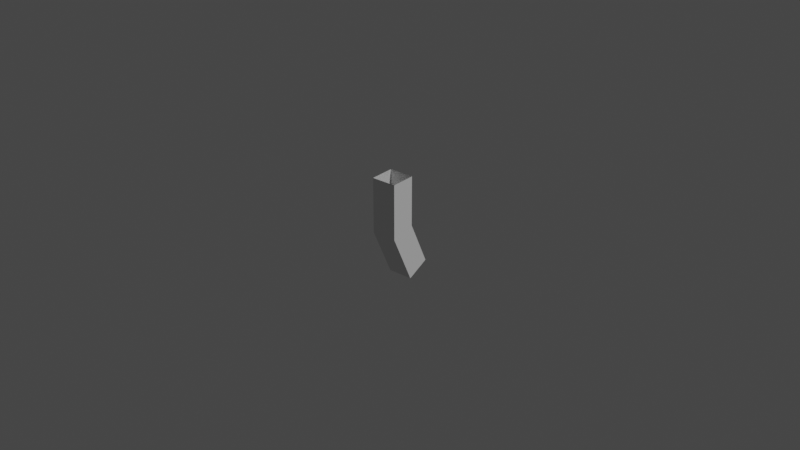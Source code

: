 # Source: generic_trigger.blend  (saved by Blender 3.3.6; exported with 4.5.12 LTS)
import bpy
from mathutils import Matrix  # noqa: F401  (used for matrix-valued properties, if any)

bpy.ops.wm.read_factory_settings(use_empty=True)
scene = bpy.context.scene
scene.name = 'Scene'

# ---- collections
col_collection = bpy.data.collections.new('Collection'); scene.collection.children.link(col_collection)

# ---- world
world_world = bpy.data.worlds.new('World'); scene.world = world_world
world_world.use_nodes = True; world_world.node_tree.nodes.clear()
_N = world_world.node_tree.nodes; _L = world_world.node_tree.links
n0 = _N.new('ShaderNodeOutputWorld'); n0.name = 'World Output'; n0.location = (300, 300)
n1 = _N.new('ShaderNodeBackground'); n1.name = 'Background'; n1.location = (10, 300)
n1.inputs[0].default_value = (0.05088, 0.05088, 0.05088, 1.0)
_L.new(n1.outputs[0], n0.inputs[0])
n0.is_active_output = True
world_world.color = (0.05088, 0.05088, 0.05088)
world_world.use_sun_shadow = False
world_world.sun_shadow_jitter_overblur = 0.0

# ---- lights
light_light = bpy.data.lights.new('Light', 'POINT')
light_light.transmission_factor = 0.0
light_light.energy = 1000.0
light_light.shadow_soft_size = 0.1
light_light.shadow_maximum_resolution = 0.006
light_light.use_absolute_resolution = True

# ---- meshes
me_cube = bpy.data.meshes.new('Cube')
me_cube.from_pydata([(-0.003906, -0.003906, -0.01736), (-0.003906, -0.003906, 0.0), (-0.003906, 0.003906, 0.0), (0.003906, -0.003906, -0.01736), (0.003906, -0.003906, 0.0), (0.003906, 0.003906, -0.01563), (0.003906, 0.003906, 0.0), (-0.003906, 0.003429, -0.03309), (-0.003906, 0.01051, -0.02979), (-0.003906, 0.003905, -0.01562), (0.003906, 0.003429, -0.03309), (0.003906, 0.01051, -0.02979)], [], [(0, 1, 2, 9), (9, 2, 6, 5), (5, 6, 4, 3), (3, 4, 1, 0), (7, 0, 9, 8), (8, 9, 5, 11), (11, 5, 3, 10), (10, 3, 0, 7), (8, 11, 10, 7)])
_uv = me_cube.uv_layers.new(name='UVMap')
_uv.uv.foreach_set('vector', [0.09984, 0.8182, 0.09983, 0.6032, 0.2248, 0.6032, 0.2248, 0.7967, 0.2994, 0.7967, 0.2994, 0.6032, 0.4244, 0.6032, 0.4244, 0.7967, 0.4911, 0.7967, 0.4911, 0.6032, 0.6161, 0.6032, 0.6161, 0.8182, 0.8182, 0.7998, 0.8182, 0.6152, 0.9013, 0.6152, 0.9013, 0.7998, 0.6124, 0.3319, 0.6124, 0.5718, 0.4925, 0.5479, 0.4925, 0.3319, 0.4221, 0.3314, 0.4221, 0.5474, 0.3022, 0.5474, 0.3022, 0.3314, 0.2218, 0.3319, 0.2218, 0.5478, 0.1019, 0.5718, 0.1019, 0.3319, 0.8008, 0.5718, 0.8008, 0.3319, 0.9207, 0.3319, 0.9207, 0.5718, 0.4221, 0.2711, 0.3022, 0.2711, 0.3022, 0.1512, 0.4221, 0.1512])
me_cube.update()

# ---- objects
ob_light = bpy.data.objects.new('Light', light_light)
ob_trigger = bpy.data.objects.new('Trigger', me_cube)

# ---- transforms, parenting, visibility, modifiers, constraints
ob_light.location = (4.076, 1.005, 5.904)
ob_light.rotation_euler = (0.6503, 0.05522, 1.866)
ob_light.lock_rotations_4d = False
ob_light.empty_display_type = 'ARROWS'
ob_light.color = (0.0, 0.0, 0.0, 0.0)
ob_light.lineart.crease_threshold = 0.0
ob_trigger.location = (-7.451e-09, 0.007031, 0.05625)

# ---- collection membership
col_collection.objects.link(ob_light)
col_collection.objects.link(ob_trigger)

# ---- scene / render settings (as saved in the file)
scene.frame_start = 1; scene.frame_end = 250; scene.frame_set(1)
scene.render.engine = 'BLENDER_EEVEE_NEXT'
scene.cycles.sampling_pattern = 'TABULATED_SOBOL'
scene.cycles.use_light_tree = False
scene.view_settings.view_transform = 'Filmic'
scene.unit_settings.scale_length = 64.0
bpy.context.view_layer.update()

# ---- added for rendering (the .blend has no active camera): camera
cam_auto = bpy.data.cameras.new('AutoCamera')
cam_auto.lens = 50.0
cam_auto.sensor_width = 36.0
cam_auto.clip_end = 1000.0
ob_auto_camera = bpy.data.objects.new('AutoCamera', cam_auto)
scene.collection.objects.link(ob_auto_camera)
ob_auto_camera.location = (0.185045, -0.211721, 0.187742)
ob_auto_camera.rotation_euler = (1.09748, -7.21219e-08, 0.694738)
scene.camera = ob_auto_camera
bpy.context.view_layer.update()
